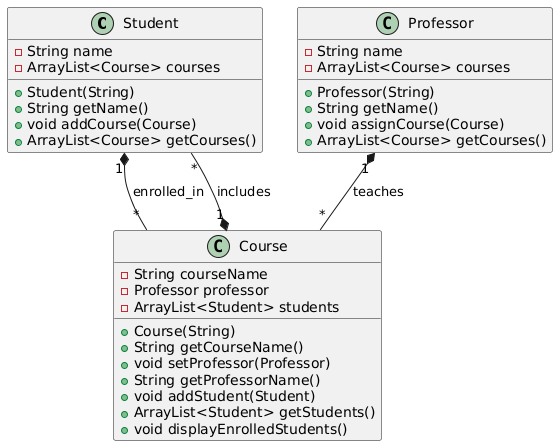

The diagram above was rendered by PlantUML. Its source (embedded in the PNG):
@startuml
class Student {
    - String name
    - ArrayList<Course> courses
    + Student(String)
    + String getName()
    + void addCourse(Course)
    + ArrayList<Course> getCourses()
}

class Professor {
    - String name
    - ArrayList<Course> courses
    + Professor(String)
    + String getName()
    + void assignCourse(Course)
    + ArrayList<Course> getCourses()
}

class Course {
    - String courseName
    - Professor professor
    - ArrayList<Student> students
    + Course(String)
    + String getCourseName()
    + void setProfessor(Professor)
    + String getProfessorName()
    + void addStudent(Student)
    + ArrayList<Student> getStudents()
    + void displayEnrolledStudents()
}

Student "1" *-- "*" Course : enrolled_in
Professor "1" *-- "*" Course : teaches
Course "1" *-- "*" Student : includes
@enduml